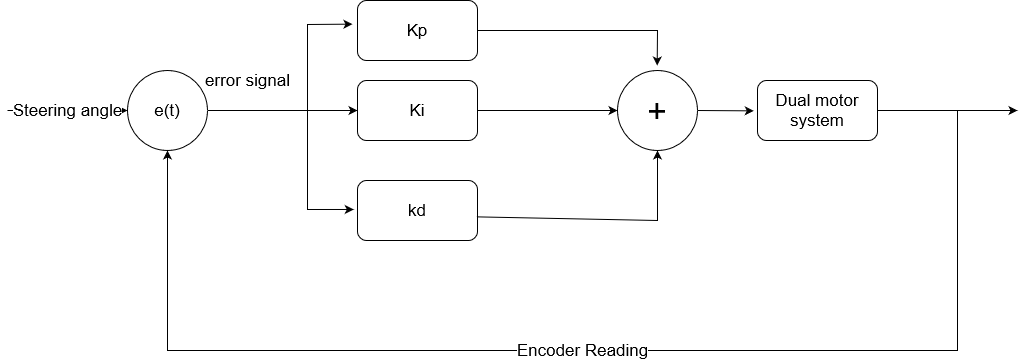

The diagram above was exported from draw.io. Its source (the exported page's mxGraphModel, read from the mxfile embedded in the PNG):
<mxGraphModel dx="1085" dy="555" grid="1" gridSize="10" guides="1" tooltips="1" connect="1" arrows="1" fold="1" page="1" pageScale="1" pageWidth="850" pageHeight="1100" math="0" shadow="0">
  <root>
    <mxCell id="0" />
    <mxCell id="1" parent="0" />
    <mxCell id="982DJSJ1Eb65rhTjA2au-1" value="Steering angle " style="endArrow=classic;html=1;rounded=0;entryX=0;entryY=0.5;entryDx=0;entryDy=0;fontSize=17;" edge="1" parent="1" target="982DJSJ1Eb65rhTjA2au-2">
      <mxGeometry width="50" height="50" relative="1" as="geometry">
        <mxPoint x="50" y="640" as="sourcePoint" />
        <mxPoint x="200" y="640" as="targetPoint" />
      </mxGeometry>
    </mxCell>
    <mxCell id="982DJSJ1Eb65rhTjA2au-3" value="error signal" style="edgeStyle=orthogonalEdgeStyle;rounded=0;orthogonalLoop=1;jettySize=auto;html=1;exitX=1;exitY=0.5;exitDx=0;exitDy=0;entryX=0;entryY=0.5;entryDx=0;entryDy=0;fontSize=17;" edge="1" parent="1" source="982DJSJ1Eb65rhTjA2au-2" target="982DJSJ1Eb65rhTjA2au-5">
      <mxGeometry x="-0.4667" y="30" relative="1" as="geometry">
        <mxPoint x="370" y="640" as="targetPoint" />
        <mxPoint as="offset" />
      </mxGeometry>
    </mxCell>
    <mxCell id="982DJSJ1Eb65rhTjA2au-2" value="e(t)" style="ellipse;whiteSpace=wrap;html=1;aspect=fixed;fontSize=17;" vertex="1" parent="1">
      <mxGeometry x="170" y="600" width="80" height="80" as="geometry" />
    </mxCell>
    <mxCell id="982DJSJ1Eb65rhTjA2au-4" value="Kp" style="rounded=1;whiteSpace=wrap;html=1;fontSize=17;" vertex="1" parent="1">
      <mxGeometry x="400" y="530" width="120" height="60" as="geometry" />
    </mxCell>
    <mxCell id="982DJSJ1Eb65rhTjA2au-5" value="Ki" style="rounded=1;whiteSpace=wrap;html=1;fontSize=17;" vertex="1" parent="1">
      <mxGeometry x="400" y="610" width="120" height="60" as="geometry" />
    </mxCell>
    <mxCell id="982DJSJ1Eb65rhTjA2au-6" value="kd" style="rounded=1;whiteSpace=wrap;html=1;fontSize=17;" vertex="1" parent="1">
      <mxGeometry x="400" y="710" width="120" height="60" as="geometry" />
    </mxCell>
    <mxCell id="982DJSJ1Eb65rhTjA2au-8" value="" style="endArrow=classic;html=1;rounded=0;entryX=-0.042;entryY=0.394;entryDx=0;entryDy=0;entryPerimeter=0;fontSize=17;" edge="1" parent="1" target="982DJSJ1Eb65rhTjA2au-4">
      <mxGeometry width="50" height="50" relative="1" as="geometry">
        <mxPoint x="350" y="640" as="sourcePoint" />
        <mxPoint x="350" y="550" as="targetPoint" />
        <Array as="points">
          <mxPoint x="350" y="554" />
        </Array>
      </mxGeometry>
    </mxCell>
    <mxCell id="982DJSJ1Eb65rhTjA2au-9" value="" style="endArrow=classic;html=1;rounded=0;entryX=-0.031;entryY=0.483;entryDx=0;entryDy=0;entryPerimeter=0;fontSize=17;" edge="1" parent="1" target="982DJSJ1Eb65rhTjA2au-6">
      <mxGeometry width="50" height="50" relative="1" as="geometry">
        <mxPoint x="350" y="640" as="sourcePoint" />
        <mxPoint x="350" y="740" as="targetPoint" />
        <Array as="points">
          <mxPoint x="350" y="739" />
        </Array>
      </mxGeometry>
    </mxCell>
    <mxCell id="982DJSJ1Eb65rhTjA2au-10" value="" style="endArrow=classic;html=1;rounded=0;exitX=1;exitY=0.5;exitDx=0;exitDy=0;entryX=0.496;entryY=-0.062;entryDx=0;entryDy=0;entryPerimeter=0;fontSize=17;" edge="1" parent="1" source="982DJSJ1Eb65rhTjA2au-4" target="982DJSJ1Eb65rhTjA2au-13">
      <mxGeometry width="50" height="50" relative="1" as="geometry">
        <mxPoint x="370" y="660" as="sourcePoint" />
        <mxPoint x="640" y="560" as="targetPoint" />
        <Array as="points">
          <mxPoint x="700" y="560" />
        </Array>
      </mxGeometry>
    </mxCell>
    <mxCell id="982DJSJ1Eb65rhTjA2au-11" value="" style="endArrow=classic;html=1;rounded=0;exitX=1;exitY=0.5;exitDx=0;exitDy=0;entryX=0;entryY=0.5;entryDx=0;entryDy=0;fontSize=17;" edge="1" parent="1" source="982DJSJ1Eb65rhTjA2au-5" target="982DJSJ1Eb65rhTjA2au-13">
      <mxGeometry width="50" height="50" relative="1" as="geometry">
        <mxPoint x="370" y="660" as="sourcePoint" />
        <mxPoint x="654" y="639" as="targetPoint" />
      </mxGeometry>
    </mxCell>
    <mxCell id="982DJSJ1Eb65rhTjA2au-12" value="" style="endArrow=classic;html=1;rounded=0;exitX=0.992;exitY=0.606;exitDx=0;exitDy=0;exitPerimeter=0;entryX=0.5;entryY=1;entryDx=0;entryDy=0;fontSize=17;" edge="1" parent="1" source="982DJSJ1Eb65rhTjA2au-6" target="982DJSJ1Eb65rhTjA2au-13">
      <mxGeometry width="50" height="50" relative="1" as="geometry">
        <mxPoint x="370" y="660" as="sourcePoint" />
        <mxPoint x="640" y="746" as="targetPoint" />
        <Array as="points">
          <mxPoint x="700" y="750" />
        </Array>
      </mxGeometry>
    </mxCell>
    <mxCell id="982DJSJ1Eb65rhTjA2au-13" value="+" style="ellipse;whiteSpace=wrap;html=1;aspect=fixed;fontSize=34;" vertex="1" parent="1">
      <mxGeometry x="660" y="600" width="80" height="80" as="geometry" />
    </mxCell>
    <mxCell id="982DJSJ1Eb65rhTjA2au-14" value="Dual motor system " style="rounded=1;whiteSpace=wrap;html=1;fontSize=17;" vertex="1" parent="1">
      <mxGeometry x="800" y="610" width="120" height="60" as="geometry" />
    </mxCell>
    <mxCell id="982DJSJ1Eb65rhTjA2au-15" value="" style="endArrow=classic;html=1;rounded=0;exitX=1;exitY=0.5;exitDx=0;exitDy=0;entryX=-0.031;entryY=0.506;entryDx=0;entryDy=0;entryPerimeter=0;fontSize=17;" edge="1" parent="1" source="982DJSJ1Eb65rhTjA2au-13" target="982DJSJ1Eb65rhTjA2au-14">
      <mxGeometry width="50" height="50" relative="1" as="geometry">
        <mxPoint x="580" y="660" as="sourcePoint" />
        <mxPoint x="630" y="610" as="targetPoint" />
      </mxGeometry>
    </mxCell>
    <mxCell id="982DJSJ1Eb65rhTjA2au-16" value="" style="endArrow=classic;html=1;rounded=0;exitX=1;exitY=0.5;exitDx=0;exitDy=0;fontSize=17;" edge="1" parent="1" source="982DJSJ1Eb65rhTjA2au-14">
      <mxGeometry width="50" height="50" relative="1" as="geometry">
        <mxPoint x="790" y="660" as="sourcePoint" />
        <mxPoint x="1060" y="640" as="targetPoint" />
        <Array as="points">
          <mxPoint x="990" y="640" />
        </Array>
      </mxGeometry>
    </mxCell>
    <mxCell id="982DJSJ1Eb65rhTjA2au-17" value="Encoder Reading " style="endArrow=classic;html=1;rounded=0;entryX=0.5;entryY=1;entryDx=0;entryDy=0;fontSize=17;" edge="1" parent="1" target="982DJSJ1Eb65rhTjA2au-2">
      <mxGeometry width="50" height="50" relative="1" as="geometry">
        <mxPoint x="1000" y="640" as="sourcePoint" />
        <mxPoint x="160" y="880" as="targetPoint" />
        <Array as="points">
          <mxPoint x="1000" y="880" />
          <mxPoint x="880" y="880" />
          <mxPoint x="210" y="880" />
        </Array>
      </mxGeometry>
    </mxCell>
  </root>
</mxGraphModel>